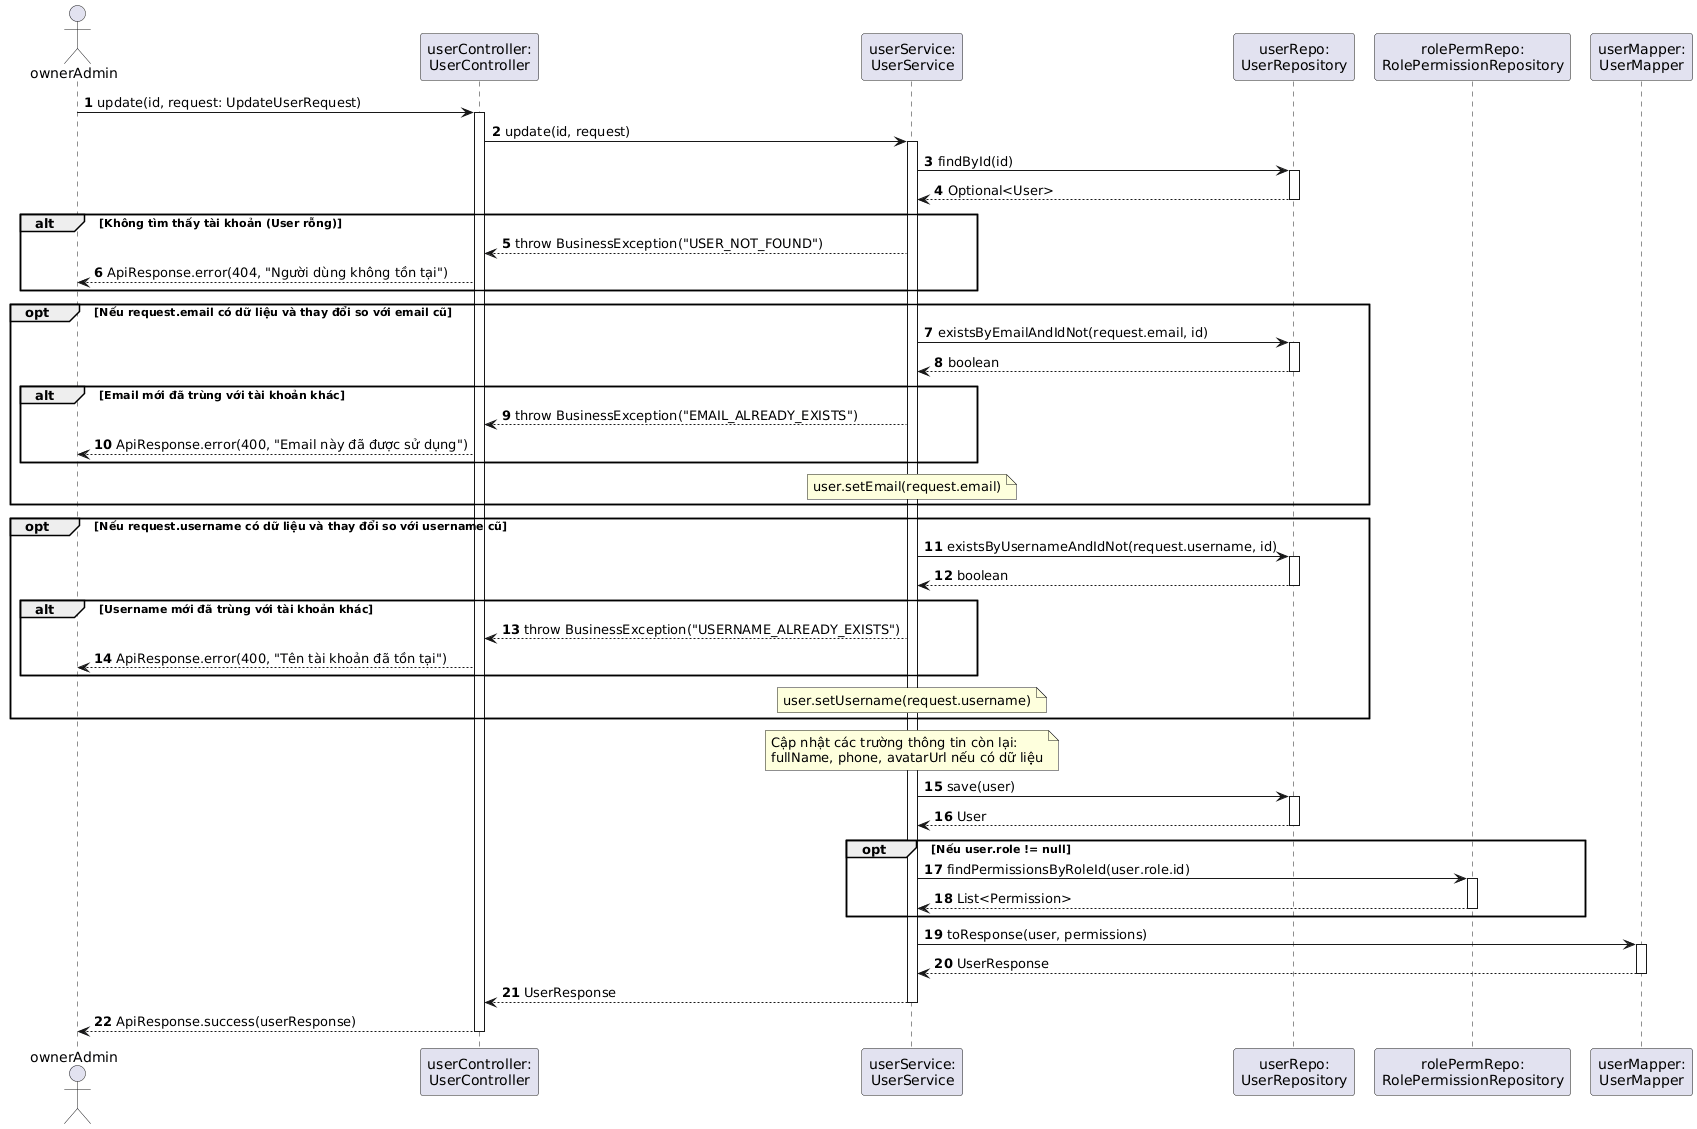

The diagram above was rendered by PlantUML. Its source (embedded in the PNG):
@startuml
autonumber
skinparam BoxPadding 5
skinparam ParticipantPadding 5

actor "ownerAdmin" as Actor
participant "userController:\nUserController" as Ctrl
participant "userService:\nUserService" as Svc
participant "userRepo:\nUserRepository" as UserRepo
participant "rolePermRepo:\nRolePermissionRepository" as RolePermRepo
participant "userMapper:\nUserMapper" as UMapper

Actor -> Ctrl : update(id, request: UpdateUserRequest)
activate Ctrl

Ctrl -> Svc : update(id, request)
activate Svc

Svc -> UserRepo : findById(id)
activate UserRepo
UserRepo --> Svc : Optional<User>
deactivate UserRepo

alt Không tìm thấy tài khoản (User rỗng)
    Svc --> Ctrl : throw BusinessException("USER_NOT_FOUND")
    Ctrl --> Actor : ApiResponse.error(404, "Người dùng không tồn tại")
end

opt Nếu request.email có dữ liệu và thay đổi so với email cũ
    Svc -> UserRepo : existsByEmailAndIdNot(request.email, id)
    activate UserRepo
    UserRepo --> Svc : boolean
    deactivate UserRepo
    alt Email mới đã trùng với tài khoản khác
        Svc --> Ctrl : throw BusinessException("EMAIL_ALREADY_EXISTS")
        Ctrl --> Actor : ApiResponse.error(400, "Email này đã được sử dụng")
    end
    note over Svc: user.setEmail(request.email)
end

opt Nếu request.username có dữ liệu và thay đổi so với username cũ
    Svc -> UserRepo : existsByUsernameAndIdNot(request.username, id)
    activate UserRepo
    UserRepo --> Svc : boolean
    deactivate UserRepo
    alt Username mới đã trùng với tài khoản khác
        Svc --> Ctrl : throw BusinessException("USERNAME_ALREADY_EXISTS")
        Ctrl --> Actor : ApiResponse.error(400, "Tên tài khoản đã tồn tại")
    end
    note over Svc: user.setUsername(request.username)
end

note over Svc: Cập nhật các trường thông tin còn lại:\nfullName, phone, avatarUrl nếu có dữ liệu

Svc -> UserRepo : save(user)
activate UserRepo
UserRepo --> Svc : User
deactivate UserRepo

opt Nếu user.role != null
    Svc -> RolePermRepo : findPermissionsByRoleId(user.role.id)
    activate RolePermRepo
    RolePermRepo --> Svc : List<Permission>
    deactivate RolePermRepo
end

Svc -> UMapper : toResponse(user, permissions)
activate UMapper
UMapper --> Svc : UserResponse
deactivate UMapper

Svc --> Ctrl : UserResponse
deactivate Svc

Ctrl --> Actor : ApiResponse.success(userResponse)
deactivate Ctrl
@endum